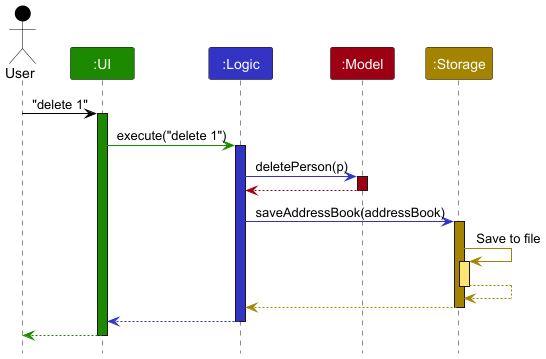

The diagram above was rendered by PlantUML. Its source (embedded in the PNG):
@startuml
!include style.puml
skinparam ArrowFontStyle plain

Actor User as user USER_COLOR
Participant ":UI" as ui UI_COLOR
Participant ":Logic" as logic LOGIC_COLOR
Participant ":Model" as model MODEL_COLOR
Participant ":Storage" as storage STORAGE_COLOR

user -[USER_COLOR]> ui : "delete 1"
activate ui UI_COLOR

ui -[UI_COLOR]> logic : execute("delete 1")
activate logic LOGIC_COLOR

logic -[LOGIC_COLOR]> model : deletePerson(p)
activate model MODEL_COLOR

model -[MODEL_COLOR]-> logic
deactivate model

logic -[LOGIC_COLOR]> storage : saveAddressBook(addressBook)
activate storage STORAGE_COLOR

storage -[STORAGE_COLOR]> storage : Save to file
activate storage STORAGE_COLOR_T1
storage --[STORAGE_COLOR]> storage
deactivate storage

storage --[STORAGE_COLOR]> logic
deactivate storage

logic --[LOGIC_COLOR]> ui
deactivate logic

ui--[UI_COLOR]> user
deactivate ui

@enduml